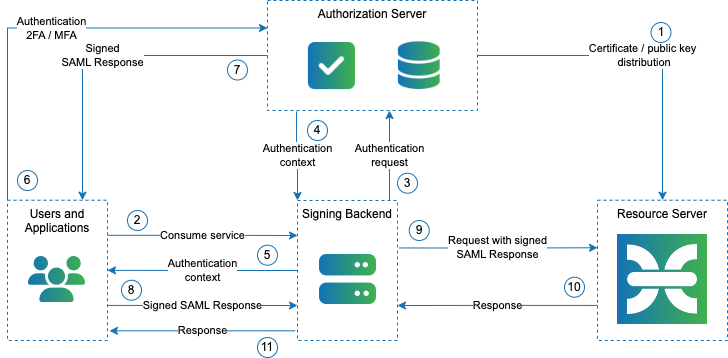

The diagram above was exported from draw.io. Its source (the exported page's mxGraphModel, read from the mxfile embedded in the PNG):
<mxGraphModel dx="2488" dy="1082" grid="1" gridSize="10" guides="1" tooltips="1" connect="1" arrows="1" fold="1" page="1" pageScale="1" pageWidth="827" pageHeight="1169" math="0" shadow="0">
  <root>
    <mxCell id="0" />
    <mxCell id="1" parent="0" />
    <mxCell id="2" value="Resource Server" style="rounded=0;whiteSpace=wrap;html=1;strokeColor=#1573B5;dashed=1;fontColor=#000000;verticalAlign=top;fontFamily=Arial;" vertex="1" parent="1">
      <mxGeometry x="570" y="309.72" width="130" height="140.28" as="geometry" />
    </mxCell>
    <mxCell id="3" value="Certificate / public key&lt;br&gt;&amp;nbsp;distribution" style="edgeStyle=orthogonalEdgeStyle;rounded=0;orthogonalLoop=1;jettySize=auto;html=1;fontFamily=Arial;fontColor=#000000;strokeColor=#1573B5;" edge="1" source="4" target="2" parent="1">
      <mxGeometry relative="1" as="geometry" />
    </mxCell>
    <mxCell id="4" value="Authorization Server" style="rounded=0;whiteSpace=wrap;html=1;strokeColor=#1573B5;dashed=1;fontColor=#000000;verticalAlign=top;fontFamily=Arial;" vertex="1" parent="1">
      <mxGeometry x="240" y="110" width="210" height="110" as="geometry" />
    </mxCell>
    <mxCell id="5" value="Signing Backend" style="rounded=0;whiteSpace=wrap;html=1;strokeColor=#1573B5;dashed=1;fontColor=#000000;verticalAlign=top;fontFamily=Arial;" vertex="1" parent="1">
      <mxGeometry x="270" y="310" width="100" height="140" as="geometry" />
    </mxCell>
    <mxCell id="6" value="Users and Applications" style="rounded=0;whiteSpace=wrap;html=1;strokeColor=#1573B5;dashed=1;fontColor=#000000;verticalAlign=top;fontFamily=Arial;" vertex="1" parent="1">
      <mxGeometry x="-20" y="309.72" width="100" height="140.28" as="geometry" />
    </mxCell>
    <mxCell id="7" value="1" style="ellipse;whiteSpace=wrap;html=1;fontFamily=Arial;fontColor=#000000;strokeColor=#1573B5;" vertex="1" parent="1">
      <mxGeometry x="623.5" y="132" width="20" height="20" as="geometry" />
    </mxCell>
    <mxCell id="8" value="Consume service" style="edgeStyle=orthogonalEdgeStyle;rounded=0;orthogonalLoop=1;jettySize=auto;html=1;fontFamily=Arial;fontColor=#000000;strokeColor=#1573B5;exitX=1;exitY=0.25;exitDx=0;exitDy=0;entryX=0;entryY=0.25;entryDx=0;entryDy=0;" edge="1" source="6" target="5" parent="1">
      <mxGeometry relative="1" as="geometry">
        <mxPoint x="460" y="175" as="sourcePoint" />
        <mxPoint x="270" y="337" as="targetPoint" />
      </mxGeometry>
    </mxCell>
    <mxCell id="9" value="2" style="ellipse;whiteSpace=wrap;html=1;fontFamily=Arial;fontColor=#000000;strokeColor=#1573B5;" vertex="1" parent="1">
      <mxGeometry x="100" y="320" width="20" height="20" as="geometry" />
    </mxCell>
    <mxCell id="10" value="Authentication&lt;br&gt;request" style="edgeStyle=orthogonalEdgeStyle;rounded=0;orthogonalLoop=1;jettySize=auto;html=1;fontFamily=Arial;fontColor=#000000;strokeColor=#1573B5;exitX=0.75;exitY=0;exitDx=0;exitDy=0;entryX=0.5;entryY=1;entryDx=0;entryDy=0;" edge="1" parent="1">
      <mxGeometry relative="1" as="geometry">
        <mxPoint x="362" y="309.72" as="sourcePoint" />
        <mxPoint x="362" y="220" as="targetPoint" />
      </mxGeometry>
    </mxCell>
    <mxCell id="11" value="Authentication&lt;br&gt;context" style="edgeStyle=orthogonalEdgeStyle;rounded=0;orthogonalLoop=1;jettySize=auto;html=1;fontFamily=Arial;fontColor=#000000;strokeColor=#1573B5;entryX=0;entryY=0;entryDx=0;entryDy=0;exitX=0.138;exitY=1.009;exitDx=0;exitDy=0;exitPerimeter=0;" edge="1" source="4" target="5" parent="1">
      <mxGeometry relative="1" as="geometry">
        <mxPoint x="355" y="319.72" as="sourcePoint" />
        <mxPoint x="355" y="230" as="targetPoint" />
      </mxGeometry>
    </mxCell>
    <mxCell id="12" value="3&lt;span style=&quot;font-size: 0px;&quot;&gt;%3CmxGraphModel%3E%3Croot%3E%3CmxCell%20id%3D%220%22%2F%3E%3CmxCell%20id%3D%221%22%20parent%3D%220%22%2F%3E%3CmxCell%20id%3D%222%22%20value%3D%222%22%20style%3D%22ellipse%3BwhiteSpace%3Dwrap%3Bhtml%3D1%3BfontFamily%3DArial%3BfontColor%3D%232B2A29%3BstrokeColor%3D%2300A0E3%3B%22%20vertex%3D%221%22%20parent%3D%221%22%3E%3CmxGeometry%20x%3D%22170%22%20y%3D%22302.72%22%20width%3D%2220%22%20height%3D%2220%22%20as%3D%22geometry%22%2F%3E%3C%2FmxCell%3E%3C%2Froot%3E%3C%2FmxGraphModel%3E&lt;/span&gt;" style="ellipse;whiteSpace=wrap;html=1;fontFamily=Arial;fontColor=#000000;strokeColor=#1573B5;" vertex="1" parent="1">
      <mxGeometry x="370" y="282.72" width="20" height="20" as="geometry" />
    </mxCell>
    <mxCell id="13" value="4" style="ellipse;whiteSpace=wrap;html=1;fontFamily=Arial;fontColor=#000000;strokeColor=#1573B5;" vertex="1" parent="1">
      <mxGeometry x="280" y="230.00000000000003" width="20" height="20" as="geometry" />
    </mxCell>
    <mxCell id="14" value="Authentication&lt;br&gt;context" style="edgeStyle=orthogonalEdgeStyle;rounded=0;orthogonalLoop=1;jettySize=auto;html=1;fontFamily=Arial;fontColor=#000000;strokeColor=#1573B5;entryX=1;entryY=0.5;entryDx=0;entryDy=0;exitX=0;exitY=0.5;exitDx=0;exitDy=0;" edge="1" source="5" target="6" parent="1">
      <mxGeometry relative="1" as="geometry">
        <mxPoint x="278.98" y="230.99" as="sourcePoint" />
        <mxPoint x="280" y="319.72" as="targetPoint" />
      </mxGeometry>
    </mxCell>
    <mxCell id="15" value="Authentication&lt;br&gt;2FA / MFA" style="edgeStyle=orthogonalEdgeStyle;rounded=0;orthogonalLoop=1;jettySize=auto;html=1;fontFamily=Arial;fontColor=#000000;strokeColor=#1573B5;exitX=0;exitY=0;exitDx=0;exitDy=0;entryX=0;entryY=0.25;entryDx=0;entryDy=0;" edge="1" source="6" target="4" parent="1">
      <mxGeometry relative="1" as="geometry">
        <mxPoint x="460" y="175" as="sourcePoint" />
        <mxPoint x="643.5" y="319.72" as="targetPoint" />
      </mxGeometry>
    </mxCell>
    <mxCell id="16" value="Signed&lt;br&gt;SAML Response" style="edgeStyle=orthogonalEdgeStyle;rounded=0;orthogonalLoop=1;jettySize=auto;html=1;fontFamily=Arial;fontColor=#000000;strokeColor=#1573B5;exitX=0;exitY=0.5;exitDx=0;exitDy=0;entryX=0.75;entryY=0;entryDx=0;entryDy=0;" edge="1" source="4" target="6" parent="1">
      <mxGeometry relative="1" as="geometry">
        <mxPoint x="60" y="319.72" as="sourcePoint" />
        <mxPoint y="250" as="targetPoint" />
      </mxGeometry>
    </mxCell>
    <mxCell id="17" value="Signed SAML Response" style="edgeStyle=orthogonalEdgeStyle;rounded=0;orthogonalLoop=1;jettySize=auto;html=1;fontFamily=Arial;fontColor=#000000;strokeColor=#1573B5;exitX=1;exitY=0.75;exitDx=0;exitDy=0;entryX=0;entryY=0.75;entryDx=0;entryDy=0;" edge="1" source="6" target="5" parent="1">
      <mxGeometry relative="1" as="geometry">
        <mxPoint x="160" y="347.22" as="sourcePoint" />
        <mxPoint x="280" y="347" as="targetPoint" />
      </mxGeometry>
    </mxCell>
    <mxCell id="18" value="Request with signed&lt;br&gt;SAML Response" style="edgeStyle=orthogonalEdgeStyle;rounded=0;orthogonalLoop=1;jettySize=auto;html=1;fontFamily=Arial;fontColor=#000000;strokeColor=#1573B5;exitX=1.017;exitY=0.339;exitDx=0;exitDy=0;entryX=0;entryY=0.339;entryDx=0;entryDy=0;entryPerimeter=0;exitPerimeter=0;" edge="1" source="5" target="2" parent="1">
      <mxGeometry relative="1" as="geometry">
        <mxPoint x="160" y="402.22" as="sourcePoint" />
        <mxPoint x="280" y="402.22" as="targetPoint" />
      </mxGeometry>
    </mxCell>
    <mxCell id="19" value="Response" style="edgeStyle=orthogonalEdgeStyle;rounded=0;orthogonalLoop=1;jettySize=auto;html=1;fontFamily=Arial;fontColor=#000000;strokeColor=#1573B5;exitX=0;exitY=0.75;exitDx=0;exitDy=0;entryX=1;entryY=0.75;entryDx=0;entryDy=0;" edge="1" source="2" target="5" parent="1">
      <mxGeometry relative="1" as="geometry">
        <mxPoint x="170" y="412.22" as="sourcePoint" />
        <mxPoint x="290" y="412.22" as="targetPoint" />
      </mxGeometry>
    </mxCell>
    <mxCell id="20" value="Response" style="edgeStyle=orthogonalEdgeStyle;rounded=0;orthogonalLoop=1;jettySize=auto;html=1;fontFamily=Arial;fontColor=#000000;strokeColor=#1573B5;entryX=1.02;entryY=0.931;entryDx=0;entryDy=0;entryPerimeter=0;exitX=-0.023;exitY=0.931;exitDx=0;exitDy=0;exitPerimeter=0;labelBackgroundColor=default;" edge="1" source="5" target="6" parent="1">
      <mxGeometry x="-0.003" relative="1" as="geometry">
        <mxPoint x="266" y="460" as="sourcePoint" />
        <mxPoint x="80" y="460" as="targetPoint" />
        <mxPoint as="offset" />
      </mxGeometry>
    </mxCell>
    <mxCell id="21" value="5" style="ellipse;whiteSpace=wrap;html=1;fontFamily=Arial;fontColor=#000000;strokeColor=#1573B5;" vertex="1" parent="1">
      <mxGeometry x="230" y="354.72" width="20" height="20" as="geometry" />
    </mxCell>
    <mxCell id="22" value="6" style="ellipse;whiteSpace=wrap;html=1;fontFamily=Arial;fontColor=#000000;strokeColor=#1573B5;" vertex="1" parent="1">
      <mxGeometry x="-10" y="280" width="20" height="20" as="geometry" />
    </mxCell>
    <mxCell id="23" value="7" style="ellipse;whiteSpace=wrap;html=1;fontFamily=Arial;fontColor=#000000;strokeColor=#1573B5;" vertex="1" parent="1">
      <mxGeometry x="200" y="169.5" width="20" height="20" as="geometry" />
    </mxCell>
    <mxCell id="24" value="8" style="ellipse;whiteSpace=wrap;html=1;fontFamily=Arial;fontColor=#000000;strokeColor=#1573B5;" vertex="1" parent="1">
      <mxGeometry x="94" y="389.72" width="20" height="20" as="geometry" />
    </mxCell>
    <mxCell id="25" value="9" style="ellipse;whiteSpace=wrap;html=1;fontFamily=Arial;fontColor=#000000;strokeColor=#1573B5;" vertex="1" parent="1">
      <mxGeometry x="381.74" y="330" width="20" height="20" as="geometry" />
    </mxCell>
    <mxCell id="26" value="10" style="ellipse;whiteSpace=wrap;html=1;fontFamily=Arial;fontColor=#000000;strokeColor=#1573B5;" vertex="1" parent="1">
      <mxGeometry x="537" y="386.72" width="20" height="20" as="geometry" />
    </mxCell>
    <mxCell id="27" value="11" style="ellipse;whiteSpace=wrap;html=1;fontFamily=Arial;fontColor=#000000;strokeColor=#1573B5;" vertex="1" parent="1">
      <mxGeometry x="230" y="447" width="20" height="20" as="geometry" />
    </mxCell>
    <mxCell id="28" value="" style="shape=image;verticalLabelPosition=bottom;labelBackgroundColor=default;verticalAlign=top;aspect=fixed;imageAspect=0;image=data:image/png,(base64 omitted: 8856 chars);fontFamily=Arial;fontColor=#000000;" vertex="1" parent="1">
      <mxGeometry x="590" y="344" width="90" height="90" as="geometry" />
    </mxCell>
    <mxCell id="29" value="" style="shape=image;verticalLabelPosition=bottom;labelBackgroundColor=default;verticalAlign=top;aspect=fixed;imageAspect=0;image=data:image/png,(base64 omitted: 2112 chars);fontFamily=Arial;fontColor=#000000;" vertex="1" parent="1">
      <mxGeometry x="291" y="363" width="58" height="52" as="geometry" />
    </mxCell>
    <mxCell id="30" value="" style="shape=image;verticalLabelPosition=bottom;labelBackgroundColor=default;verticalAlign=top;aspect=fixed;imageAspect=0;image=data:image/png,(base64 omitted: 3144 chars);fontFamily=Arial;fontColor=#000000;" vertex="1" parent="1">
      <mxGeometry x="1" y="366" width="58" height="46" as="geometry" />
    </mxCell>
    <mxCell id="31" value="" style="shape=image;verticalLabelPosition=bottom;labelBackgroundColor=default;verticalAlign=top;aspect=fixed;imageAspect=0;image=data:image/png,(base64 omitted: 2012 chars);fontFamily=Arial;fontColor=#000000;" vertex="1" parent="1">
      <mxGeometry x="280" y="152" width="48" height="48" as="geometry" />
    </mxCell>
    <mxCell id="32" value="" style="shape=image;verticalLabelPosition=bottom;labelBackgroundColor=default;verticalAlign=top;aspect=fixed;imageAspect=0;image=data:image/png,(base64 omitted: 3052 chars);fontFamily=Arial;fontColor=#000000;" vertex="1" parent="1">
      <mxGeometry x="370" y="150.5" width="43.48" height="48.5" as="geometry" />
    </mxCell>
  </root>
</mxGraphModel>